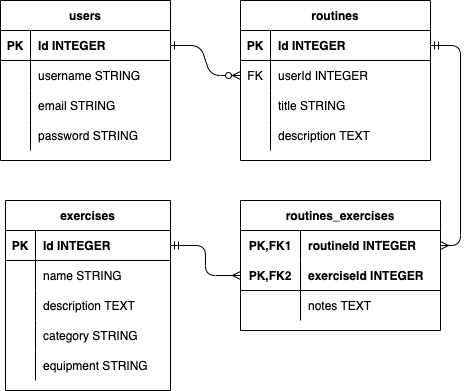

The diagram above was exported from draw.io. Its source (the exported page's mxGraphModel, read from the mxfile embedded in the PNG):
<mxGraphModel dx="946" dy="538" grid="1" gridSize="10" guides="1" tooltips="1" connect="1" arrows="1" fold="1" page="1" pageScale="1" pageWidth="850" pageHeight="1100" background="#ffffff" math="0" shadow="0" extFonts="Permanent Marker^https://fonts.googleapis.com/css?family=Permanent+Marker">
  <root>
    <mxCell id="0" />
    <mxCell id="1" parent="0" />
    <mxCell id="C-vyLk0tnHw3VtMMgP7b-1" value="" style="edgeStyle=entityRelationEdgeStyle;endArrow=ERzeroToMany;startArrow=ERone;endFill=1;startFill=0;" parent="1" source="C-vyLk0tnHw3VtMMgP7b-24" target="C-vyLk0tnHw3VtMMgP7b-6" edge="1">
      <mxGeometry width="100" height="100" relative="1" as="geometry">
        <mxPoint x="340" y="720" as="sourcePoint" />
        <mxPoint x="440" y="620" as="targetPoint" />
      </mxGeometry>
    </mxCell>
    <mxCell id="C-vyLk0tnHw3VtMMgP7b-2" value="routines" style="shape=table;startSize=30;container=1;collapsible=1;childLayout=tableLayout;fixedRows=1;rowLines=0;fontStyle=1;align=center;resizeLast=1;" parent="1" vertex="1">
      <mxGeometry x="360" y="120" width="190" height="160" as="geometry" />
    </mxCell>
    <mxCell id="C-vyLk0tnHw3VtMMgP7b-3" value="" style="shape=partialRectangle;collapsible=0;dropTarget=0;pointerEvents=0;fillColor=none;points=[[0,0.5],[1,0.5]];portConstraint=eastwest;top=0;left=0;right=0;bottom=1;" parent="C-vyLk0tnHw3VtMMgP7b-2" vertex="1">
      <mxGeometry y="30" width="190" height="30" as="geometry" />
    </mxCell>
    <mxCell id="C-vyLk0tnHw3VtMMgP7b-4" value="PK" style="shape=partialRectangle;overflow=hidden;connectable=0;fillColor=none;top=0;left=0;bottom=0;right=0;fontStyle=1;" parent="C-vyLk0tnHw3VtMMgP7b-3" vertex="1">
      <mxGeometry width="30" height="30" as="geometry">
        <mxRectangle width="30" height="30" as="alternateBounds" />
      </mxGeometry>
    </mxCell>
    <mxCell id="C-vyLk0tnHw3VtMMgP7b-5" value="Id INTEGER" style="shape=partialRectangle;overflow=hidden;connectable=0;fillColor=none;top=0;left=0;bottom=0;right=0;align=left;spacingLeft=6;fontStyle=1;" parent="C-vyLk0tnHw3VtMMgP7b-3" vertex="1">
      <mxGeometry x="30" width="160" height="30" as="geometry">
        <mxRectangle width="160" height="30" as="alternateBounds" />
      </mxGeometry>
    </mxCell>
    <mxCell id="C-vyLk0tnHw3VtMMgP7b-6" value="" style="shape=partialRectangle;collapsible=0;dropTarget=0;pointerEvents=0;fillColor=none;points=[[0,0.5],[1,0.5]];portConstraint=eastwest;top=0;left=0;right=0;bottom=0;" parent="C-vyLk0tnHw3VtMMgP7b-2" vertex="1">
      <mxGeometry y="60" width="190" height="30" as="geometry" />
    </mxCell>
    <mxCell id="C-vyLk0tnHw3VtMMgP7b-7" value="FK" style="shape=partialRectangle;overflow=hidden;connectable=0;fillColor=none;top=0;left=0;bottom=0;right=0;" parent="C-vyLk0tnHw3VtMMgP7b-6" vertex="1">
      <mxGeometry width="30" height="30" as="geometry">
        <mxRectangle width="30" height="30" as="alternateBounds" />
      </mxGeometry>
    </mxCell>
    <mxCell id="C-vyLk0tnHw3VtMMgP7b-8" value="userId INTEGER" style="shape=partialRectangle;overflow=hidden;connectable=0;fillColor=none;top=0;left=0;bottom=0;right=0;align=left;spacingLeft=6;" parent="C-vyLk0tnHw3VtMMgP7b-6" vertex="1">
      <mxGeometry x="30" width="160" height="30" as="geometry">
        <mxRectangle width="160" height="30" as="alternateBounds" />
      </mxGeometry>
    </mxCell>
    <mxCell id="C-vyLk0tnHw3VtMMgP7b-9" value="" style="shape=partialRectangle;collapsible=0;dropTarget=0;pointerEvents=0;fillColor=none;points=[[0,0.5],[1,0.5]];portConstraint=eastwest;top=0;left=0;right=0;bottom=0;" parent="C-vyLk0tnHw3VtMMgP7b-2" vertex="1">
      <mxGeometry y="90" width="190" height="30" as="geometry" />
    </mxCell>
    <mxCell id="C-vyLk0tnHw3VtMMgP7b-10" value="" style="shape=partialRectangle;overflow=hidden;connectable=0;fillColor=none;top=0;left=0;bottom=0;right=0;" parent="C-vyLk0tnHw3VtMMgP7b-9" vertex="1">
      <mxGeometry width="30" height="30" as="geometry">
        <mxRectangle width="30" height="30" as="alternateBounds" />
      </mxGeometry>
    </mxCell>
    <mxCell id="C-vyLk0tnHw3VtMMgP7b-11" value="title STRING" style="shape=partialRectangle;overflow=hidden;connectable=0;fillColor=none;top=0;left=0;bottom=0;right=0;align=left;spacingLeft=6;" parent="C-vyLk0tnHw3VtMMgP7b-9" vertex="1">
      <mxGeometry x="30" width="160" height="30" as="geometry">
        <mxRectangle width="160" height="30" as="alternateBounds" />
      </mxGeometry>
    </mxCell>
    <mxCell id="NG_61BZ0jOAOSiYbXzkL-53" style="shape=partialRectangle;collapsible=0;dropTarget=0;pointerEvents=0;fillColor=none;points=[[0,0.5],[1,0.5]];portConstraint=eastwest;top=0;left=0;right=0;bottom=0;" parent="C-vyLk0tnHw3VtMMgP7b-2" vertex="1">
      <mxGeometry y="120" width="190" height="30" as="geometry" />
    </mxCell>
    <mxCell id="NG_61BZ0jOAOSiYbXzkL-54" style="shape=partialRectangle;overflow=hidden;connectable=0;fillColor=none;top=0;left=0;bottom=0;right=0;" parent="NG_61BZ0jOAOSiYbXzkL-53" vertex="1">
      <mxGeometry width="30" height="30" as="geometry">
        <mxRectangle width="30" height="30" as="alternateBounds" />
      </mxGeometry>
    </mxCell>
    <mxCell id="NG_61BZ0jOAOSiYbXzkL-55" value="description TEXT" style="shape=partialRectangle;overflow=hidden;connectable=0;fillColor=none;top=0;left=0;bottom=0;right=0;align=left;spacingLeft=6;" parent="NG_61BZ0jOAOSiYbXzkL-53" vertex="1">
      <mxGeometry x="30" width="160" height="30" as="geometry">
        <mxRectangle width="160" height="30" as="alternateBounds" />
      </mxGeometry>
    </mxCell>
    <mxCell id="C-vyLk0tnHw3VtMMgP7b-13" value="exercises" style="shape=table;startSize=30;container=1;collapsible=1;childLayout=tableLayout;fixedRows=1;rowLines=0;fontStyle=1;align=center;resizeLast=1;" parent="1" vertex="1">
      <mxGeometry x="125" y="320" width="165" height="190" as="geometry" />
    </mxCell>
    <mxCell id="C-vyLk0tnHw3VtMMgP7b-14" value="" style="shape=partialRectangle;collapsible=0;dropTarget=0;pointerEvents=0;fillColor=none;points=[[0,0.5],[1,0.5]];portConstraint=eastwest;top=0;left=0;right=0;bottom=1;" parent="C-vyLk0tnHw3VtMMgP7b-13" vertex="1">
      <mxGeometry y="30" width="165" height="30" as="geometry" />
    </mxCell>
    <mxCell id="C-vyLk0tnHw3VtMMgP7b-15" value="PK" style="shape=partialRectangle;overflow=hidden;connectable=0;fillColor=none;top=0;left=0;bottom=0;right=0;fontStyle=1;" parent="C-vyLk0tnHw3VtMMgP7b-14" vertex="1">
      <mxGeometry width="30" height="30" as="geometry">
        <mxRectangle width="30" height="30" as="alternateBounds" />
      </mxGeometry>
    </mxCell>
    <mxCell id="C-vyLk0tnHw3VtMMgP7b-16" value="Id INTEGER" style="shape=partialRectangle;overflow=hidden;connectable=0;fillColor=none;top=0;left=0;bottom=0;right=0;align=left;spacingLeft=6;fontStyle=1;" parent="C-vyLk0tnHw3VtMMgP7b-14" vertex="1">
      <mxGeometry x="30" width="135" height="30" as="geometry">
        <mxRectangle width="135" height="30" as="alternateBounds" />
      </mxGeometry>
    </mxCell>
    <mxCell id="C-vyLk0tnHw3VtMMgP7b-17" value="" style="shape=partialRectangle;collapsible=0;dropTarget=0;pointerEvents=0;fillColor=none;points=[[0,0.5],[1,0.5]];portConstraint=eastwest;top=0;left=0;right=0;bottom=0;" parent="C-vyLk0tnHw3VtMMgP7b-13" vertex="1">
      <mxGeometry y="60" width="165" height="30" as="geometry" />
    </mxCell>
    <mxCell id="C-vyLk0tnHw3VtMMgP7b-18" value="" style="shape=partialRectangle;overflow=hidden;connectable=0;fillColor=none;top=0;left=0;bottom=0;right=0;" parent="C-vyLk0tnHw3VtMMgP7b-17" vertex="1">
      <mxGeometry width="30" height="30" as="geometry">
        <mxRectangle width="30" height="30" as="alternateBounds" />
      </mxGeometry>
    </mxCell>
    <mxCell id="C-vyLk0tnHw3VtMMgP7b-19" value="name STRING" style="shape=partialRectangle;overflow=hidden;connectable=0;fillColor=none;top=0;left=0;bottom=0;right=0;align=left;spacingLeft=6;" parent="C-vyLk0tnHw3VtMMgP7b-17" vertex="1">
      <mxGeometry x="30" width="135" height="30" as="geometry">
        <mxRectangle width="135" height="30" as="alternateBounds" />
      </mxGeometry>
    </mxCell>
    <mxCell id="C-vyLk0tnHw3VtMMgP7b-20" value="" style="shape=partialRectangle;collapsible=0;dropTarget=0;pointerEvents=0;fillColor=none;points=[[0,0.5],[1,0.5]];portConstraint=eastwest;top=0;left=0;right=0;bottom=0;" parent="C-vyLk0tnHw3VtMMgP7b-13" vertex="1">
      <mxGeometry y="90" width="165" height="30" as="geometry" />
    </mxCell>
    <mxCell id="C-vyLk0tnHw3VtMMgP7b-21" value="" style="shape=partialRectangle;overflow=hidden;connectable=0;fillColor=none;top=0;left=0;bottom=0;right=0;" parent="C-vyLk0tnHw3VtMMgP7b-20" vertex="1">
      <mxGeometry width="30" height="30" as="geometry">
        <mxRectangle width="30" height="30" as="alternateBounds" />
      </mxGeometry>
    </mxCell>
    <mxCell id="C-vyLk0tnHw3VtMMgP7b-22" value="description TEXT" style="shape=partialRectangle;overflow=hidden;connectable=0;fillColor=none;top=0;left=0;bottom=0;right=0;align=left;spacingLeft=6;" parent="C-vyLk0tnHw3VtMMgP7b-20" vertex="1">
      <mxGeometry x="30" width="135" height="30" as="geometry">
        <mxRectangle width="135" height="30" as="alternateBounds" />
      </mxGeometry>
    </mxCell>
    <mxCell id="NG_61BZ0jOAOSiYbXzkL-59" style="shape=partialRectangle;collapsible=0;dropTarget=0;pointerEvents=0;fillColor=none;points=[[0,0.5],[1,0.5]];portConstraint=eastwest;top=0;left=0;right=0;bottom=0;" parent="C-vyLk0tnHw3VtMMgP7b-13" vertex="1">
      <mxGeometry y="120" width="165" height="30" as="geometry" />
    </mxCell>
    <mxCell id="NG_61BZ0jOAOSiYbXzkL-60" style="shape=partialRectangle;overflow=hidden;connectable=0;fillColor=none;top=0;left=0;bottom=0;right=0;" parent="NG_61BZ0jOAOSiYbXzkL-59" vertex="1">
      <mxGeometry width="30" height="30" as="geometry">
        <mxRectangle width="30" height="30" as="alternateBounds" />
      </mxGeometry>
    </mxCell>
    <mxCell id="NG_61BZ0jOAOSiYbXzkL-61" value="category STRING" style="shape=partialRectangle;overflow=hidden;connectable=0;fillColor=none;top=0;left=0;bottom=0;right=0;align=left;spacingLeft=6;" parent="NG_61BZ0jOAOSiYbXzkL-59" vertex="1">
      <mxGeometry x="30" width="135" height="30" as="geometry">
        <mxRectangle width="135" height="30" as="alternateBounds" />
      </mxGeometry>
    </mxCell>
    <mxCell id="NG_61BZ0jOAOSiYbXzkL-56" style="shape=partialRectangle;collapsible=0;dropTarget=0;pointerEvents=0;fillColor=none;points=[[0,0.5],[1,0.5]];portConstraint=eastwest;top=0;left=0;right=0;bottom=0;" parent="C-vyLk0tnHw3VtMMgP7b-13" vertex="1">
      <mxGeometry y="150" width="165" height="30" as="geometry" />
    </mxCell>
    <mxCell id="NG_61BZ0jOAOSiYbXzkL-57" style="shape=partialRectangle;overflow=hidden;connectable=0;fillColor=none;top=0;left=0;bottom=0;right=0;" parent="NG_61BZ0jOAOSiYbXzkL-56" vertex="1">
      <mxGeometry width="30" height="30" as="geometry">
        <mxRectangle width="30" height="30" as="alternateBounds" />
      </mxGeometry>
    </mxCell>
    <mxCell id="NG_61BZ0jOAOSiYbXzkL-58" value="equipment STRING" style="shape=partialRectangle;overflow=hidden;connectable=0;fillColor=none;top=0;left=0;bottom=0;right=0;align=left;spacingLeft=6;" parent="NG_61BZ0jOAOSiYbXzkL-56" vertex="1">
      <mxGeometry x="30" width="135" height="30" as="geometry">
        <mxRectangle width="135" height="30" as="alternateBounds" />
      </mxGeometry>
    </mxCell>
    <mxCell id="C-vyLk0tnHw3VtMMgP7b-23" value="users" style="shape=table;startSize=30;container=1;collapsible=1;childLayout=tableLayout;fixedRows=1;rowLines=0;fontStyle=1;align=center;resizeLast=1;" parent="1" vertex="1">
      <mxGeometry x="120" y="120" width="170" height="160" as="geometry" />
    </mxCell>
    <mxCell id="C-vyLk0tnHw3VtMMgP7b-24" value="" style="shape=partialRectangle;collapsible=0;dropTarget=0;pointerEvents=0;fillColor=none;points=[[0,0.5],[1,0.5]];portConstraint=eastwest;top=0;left=0;right=0;bottom=1;" parent="C-vyLk0tnHw3VtMMgP7b-23" vertex="1">
      <mxGeometry y="30" width="170" height="30" as="geometry" />
    </mxCell>
    <mxCell id="C-vyLk0tnHw3VtMMgP7b-25" value="PK" style="shape=partialRectangle;overflow=hidden;connectable=0;fillColor=none;top=0;left=0;bottom=0;right=0;fontStyle=1;" parent="C-vyLk0tnHw3VtMMgP7b-24" vertex="1">
      <mxGeometry width="30" height="30" as="geometry">
        <mxRectangle width="30" height="30" as="alternateBounds" />
      </mxGeometry>
    </mxCell>
    <mxCell id="C-vyLk0tnHw3VtMMgP7b-26" value="Id INTEGER" style="shape=partialRectangle;overflow=hidden;connectable=0;fillColor=none;top=0;left=0;bottom=0;right=0;align=left;spacingLeft=6;fontStyle=1;" parent="C-vyLk0tnHw3VtMMgP7b-24" vertex="1">
      <mxGeometry x="30" width="140" height="30" as="geometry">
        <mxRectangle width="140" height="30" as="alternateBounds" />
      </mxGeometry>
    </mxCell>
    <mxCell id="C-vyLk0tnHw3VtMMgP7b-27" value="" style="shape=partialRectangle;collapsible=0;dropTarget=0;pointerEvents=0;fillColor=none;points=[[0,0.5],[1,0.5]];portConstraint=eastwest;top=0;left=0;right=0;bottom=0;" parent="C-vyLk0tnHw3VtMMgP7b-23" vertex="1">
      <mxGeometry y="60" width="170" height="30" as="geometry" />
    </mxCell>
    <mxCell id="C-vyLk0tnHw3VtMMgP7b-28" value="" style="shape=partialRectangle;overflow=hidden;connectable=0;fillColor=none;top=0;left=0;bottom=0;right=0;" parent="C-vyLk0tnHw3VtMMgP7b-27" vertex="1">
      <mxGeometry width="30" height="30" as="geometry">
        <mxRectangle width="30" height="30" as="alternateBounds" />
      </mxGeometry>
    </mxCell>
    <mxCell id="C-vyLk0tnHw3VtMMgP7b-29" value="username STRING" style="shape=partialRectangle;overflow=hidden;connectable=0;fillColor=none;top=0;left=0;bottom=0;right=0;align=left;spacingLeft=6;" parent="C-vyLk0tnHw3VtMMgP7b-27" vertex="1">
      <mxGeometry x="30" width="140" height="30" as="geometry">
        <mxRectangle width="140" height="30" as="alternateBounds" />
      </mxGeometry>
    </mxCell>
    <mxCell id="NG_61BZ0jOAOSiYbXzkL-29" style="shape=partialRectangle;collapsible=0;dropTarget=0;pointerEvents=0;fillColor=none;points=[[0,0.5],[1,0.5]];portConstraint=eastwest;top=0;left=0;right=0;bottom=0;" parent="C-vyLk0tnHw3VtMMgP7b-23" vertex="1">
      <mxGeometry y="90" width="170" height="30" as="geometry" />
    </mxCell>
    <mxCell id="NG_61BZ0jOAOSiYbXzkL-30" style="shape=partialRectangle;overflow=hidden;connectable=0;fillColor=none;top=0;left=0;bottom=0;right=0;" parent="NG_61BZ0jOAOSiYbXzkL-29" vertex="1">
      <mxGeometry width="30" height="30" as="geometry">
        <mxRectangle width="30" height="30" as="alternateBounds" />
      </mxGeometry>
    </mxCell>
    <mxCell id="NG_61BZ0jOAOSiYbXzkL-31" value="email STRING" style="shape=partialRectangle;overflow=hidden;connectable=0;fillColor=none;top=0;left=0;bottom=0;right=0;align=left;spacingLeft=6;" parent="NG_61BZ0jOAOSiYbXzkL-29" vertex="1">
      <mxGeometry x="30" width="140" height="30" as="geometry">
        <mxRectangle width="140" height="30" as="alternateBounds" />
      </mxGeometry>
    </mxCell>
    <mxCell id="NG_61BZ0jOAOSiYbXzkL-50" style="shape=partialRectangle;collapsible=0;dropTarget=0;pointerEvents=0;fillColor=none;points=[[0,0.5],[1,0.5]];portConstraint=eastwest;top=0;left=0;right=0;bottom=0;" parent="C-vyLk0tnHw3VtMMgP7b-23" vertex="1">
      <mxGeometry y="120" width="170" height="30" as="geometry" />
    </mxCell>
    <mxCell id="NG_61BZ0jOAOSiYbXzkL-51" style="shape=partialRectangle;overflow=hidden;connectable=0;fillColor=none;top=0;left=0;bottom=0;right=0;" parent="NG_61BZ0jOAOSiYbXzkL-50" vertex="1">
      <mxGeometry width="30" height="30" as="geometry">
        <mxRectangle width="30" height="30" as="alternateBounds" />
      </mxGeometry>
    </mxCell>
    <mxCell id="NG_61BZ0jOAOSiYbXzkL-52" value="password STRING" style="shape=partialRectangle;overflow=hidden;connectable=0;fillColor=none;top=0;left=0;bottom=0;right=0;align=left;spacingLeft=6;" parent="NG_61BZ0jOAOSiYbXzkL-50" vertex="1">
      <mxGeometry x="30" width="140" height="30" as="geometry">
        <mxRectangle width="140" height="30" as="alternateBounds" />
      </mxGeometry>
    </mxCell>
    <mxCell id="NG_61BZ0jOAOSiYbXzkL-27" style="edgeStyle=orthogonalEdgeStyle;orthogonalLoop=1;jettySize=auto;html=1;entryX=0;entryY=0.5;entryDx=0;entryDy=0;endArrow=ERmany;endFill=0;startArrow=ERmandOne;startFill=0;rounded=1;" parent="1" source="C-vyLk0tnHw3VtMMgP7b-14" target="NG_61BZ0jOAOSiYbXzkL-36" edge="1">
      <mxGeometry relative="1" as="geometry">
        <mxPoint x="500" y="430" as="targetPoint" />
      </mxGeometry>
    </mxCell>
    <mxCell id="NG_61BZ0jOAOSiYbXzkL-32" value="routines_exercises" style="shape=table;startSize=30;container=1;collapsible=1;childLayout=tableLayout;fixedRows=1;rowLines=0;fontStyle=1;align=center;resizeLast=1;" parent="1" vertex="1">
      <mxGeometry x="360" y="320" width="200" height="130" as="geometry" />
    </mxCell>
    <mxCell id="NG_61BZ0jOAOSiYbXzkL-33" value="" style="shape=tableRow;horizontal=0;startSize=0;swimlaneHead=0;swimlaneBody=0;fillColor=none;collapsible=0;dropTarget=0;points=[[0,0.5],[1,0.5]];portConstraint=eastwest;top=0;left=0;right=0;bottom=0;" parent="NG_61BZ0jOAOSiYbXzkL-32" vertex="1">
      <mxGeometry y="30" width="200" height="30" as="geometry" />
    </mxCell>
    <mxCell id="NG_61BZ0jOAOSiYbXzkL-34" value="PK,FK1" style="shape=partialRectangle;connectable=0;fillColor=none;top=0;left=0;bottom=0;right=0;fontStyle=1;overflow=hidden;" parent="NG_61BZ0jOAOSiYbXzkL-33" vertex="1">
      <mxGeometry width="60" height="30" as="geometry">
        <mxRectangle width="60" height="30" as="alternateBounds" />
      </mxGeometry>
    </mxCell>
    <mxCell id="NG_61BZ0jOAOSiYbXzkL-35" value="routineId INTEGER" style="shape=partialRectangle;connectable=0;fillColor=none;top=0;left=0;bottom=0;right=0;align=left;spacingLeft=6;fontStyle=1;overflow=hidden;" parent="NG_61BZ0jOAOSiYbXzkL-33" vertex="1">
      <mxGeometry x="60" width="140" height="30" as="geometry">
        <mxRectangle width="140" height="30" as="alternateBounds" />
      </mxGeometry>
    </mxCell>
    <mxCell id="NG_61BZ0jOAOSiYbXzkL-36" value="" style="shape=tableRow;horizontal=0;startSize=0;swimlaneHead=0;swimlaneBody=0;fillColor=none;collapsible=0;dropTarget=0;points=[[0,0.5],[1,0.5]];portConstraint=eastwest;top=0;left=0;right=0;bottom=1;" parent="NG_61BZ0jOAOSiYbXzkL-32" vertex="1">
      <mxGeometry y="60" width="200" height="30" as="geometry" />
    </mxCell>
    <mxCell id="NG_61BZ0jOAOSiYbXzkL-37" value="PK,FK2" style="shape=partialRectangle;connectable=0;fillColor=none;top=0;left=0;bottom=0;right=0;fontStyle=1;overflow=hidden;" parent="NG_61BZ0jOAOSiYbXzkL-36" vertex="1">
      <mxGeometry width="60" height="30" as="geometry">
        <mxRectangle width="60" height="30" as="alternateBounds" />
      </mxGeometry>
    </mxCell>
    <mxCell id="NG_61BZ0jOAOSiYbXzkL-38" value="exerciseId INTEGER" style="shape=partialRectangle;connectable=0;fillColor=none;top=0;left=0;bottom=0;right=0;align=left;spacingLeft=6;fontStyle=1;overflow=hidden;" parent="NG_61BZ0jOAOSiYbXzkL-36" vertex="1">
      <mxGeometry x="60" width="140" height="30" as="geometry">
        <mxRectangle width="140" height="30" as="alternateBounds" />
      </mxGeometry>
    </mxCell>
    <mxCell id="NG_61BZ0jOAOSiYbXzkL-39" value="" style="shape=tableRow;horizontal=0;startSize=0;swimlaneHead=0;swimlaneBody=0;fillColor=none;collapsible=0;dropTarget=0;points=[[0,0.5],[1,0.5]];portConstraint=eastwest;top=0;left=0;right=0;bottom=0;" parent="NG_61BZ0jOAOSiYbXzkL-32" vertex="1">
      <mxGeometry y="90" width="200" height="30" as="geometry" />
    </mxCell>
    <mxCell id="NG_61BZ0jOAOSiYbXzkL-40" value="" style="shape=partialRectangle;connectable=0;fillColor=none;top=0;left=0;bottom=0;right=0;editable=1;overflow=hidden;" parent="NG_61BZ0jOAOSiYbXzkL-39" vertex="1">
      <mxGeometry width="60" height="30" as="geometry">
        <mxRectangle width="60" height="30" as="alternateBounds" />
      </mxGeometry>
    </mxCell>
    <mxCell id="NG_61BZ0jOAOSiYbXzkL-41" value="notes TEXT" style="shape=partialRectangle;connectable=0;fillColor=none;top=0;left=0;bottom=0;right=0;align=left;spacingLeft=6;overflow=hidden;" parent="NG_61BZ0jOAOSiYbXzkL-39" vertex="1">
      <mxGeometry x="60" width="140" height="30" as="geometry">
        <mxRectangle width="140" height="30" as="alternateBounds" />
      </mxGeometry>
    </mxCell>
    <mxCell id="NG_61BZ0jOAOSiYbXzkL-49" style="edgeStyle=orthogonalEdgeStyle;rounded=1;orthogonalLoop=1;jettySize=auto;html=1;entryX=1;entryY=0.5;entryDx=0;entryDy=0;startArrow=ERmandOne;startFill=0;endArrow=ERmany;endFill=0;" parent="1" source="C-vyLk0tnHw3VtMMgP7b-3" target="NG_61BZ0jOAOSiYbXzkL-33" edge="1">
      <mxGeometry relative="1" as="geometry" />
    </mxCell>
  </root>
</mxGraphModel>